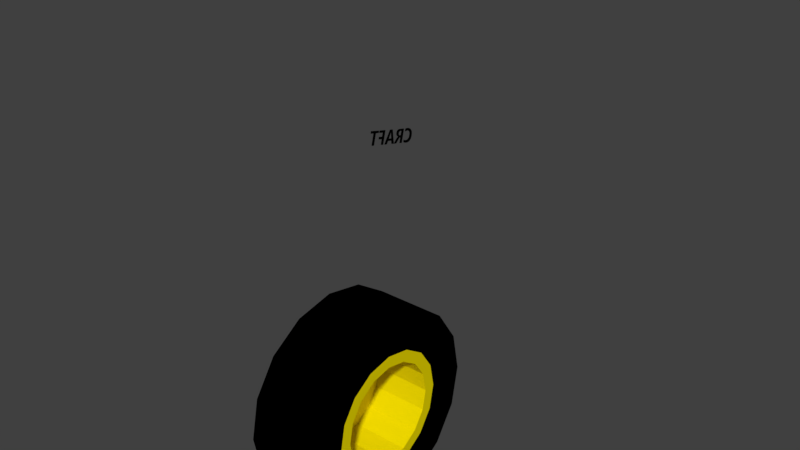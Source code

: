 # Source: Wheel_Template.blend  (saved by Blender 2.77.0; exported with 4.5.12 LTS)
import bpy
from mathutils import Matrix  # noqa: F401  (used for matrix-valued properties, if any)

bpy.ops.wm.read_factory_settings(use_empty=True)
scene = bpy.context.scene
scene.name = 'Scene'

# ---- collections
col_collection_1 = bpy.data.collections.new('Collection 1'); scene.collection.children.link(col_collection_1)

# ---- materials (node trees are filled in below, after node groups)
mat_construction_yellow = bpy.data.materials.new('Construction_Yellow')
mat_construction_yellow.alpha_threshold = 0.0
mat_construction_yellow.use_transparent_shadow = False
mat_construction_yellow.diffuse_color = (0.8392, 0.698, 0.0, 1.0)
mat_construction_yellow.specular_color = (0.5, 0.5, 0.5)
mat_construction_yellow.roughness = 0.5
mat_construction_yellow.specular_intensity = 1.0
mat_black = bpy.data.materials.new('Black')
mat_black.alpha_threshold = 0.0
mat_black.use_transparent_shadow = False
mat_black.diffuse_color = (0.0, 0.0, 0.0, 1.0)
mat_black.specular_color = (0.5, 0.5, 0.5)
mat_black.roughness = 0.5
mat_black.specular_intensity = 1.0
mat_white = bpy.data.materials.new('White')
mat_white.alpha_threshold = 0.0
mat_white.use_transparent_shadow = False
mat_white.diffuse_color = (1.0, 1.0, 1.0, 1.0)
mat_white.roughness = 0.5
mat_black_001 = bpy.data.materials.new('Black.001')
mat_black_001.alpha_threshold = 0.0
mat_black_001.use_transparent_shadow = False
mat_black_001.diffuse_color = (0.0, 0.0, 0.0, 1.0)
mat_black_001.roughness = 0.5
mat_white_0 = bpy.data.materials.new('White_0')
mat_white_0.alpha_threshold = 0.0
mat_white_0.use_transparent_shadow = False
mat_white_0.diffuse_color = (1.0, 1.0, 1.0, 1.0)
mat_white_0.roughness = 0.5
mat_black_002 = bpy.data.materials.new('Black.002')
mat_black_002.alpha_threshold = 0.0
mat_black_002.use_transparent_shadow = False
mat_black_002.diffuse_color = (0.0, 0.0, 0.0, 1.0)
mat_black_002.roughness = 0.5
mat_white_001 = bpy.data.materials.new('White.001')
mat_white_001.alpha_threshold = 0.0
mat_white_001.use_transparent_shadow = False
mat_white_001.diffuse_color = (0.8784, 0.8784, 0.8784, 1.0)
mat_white_001.roughness = 0.5
mat_construction_yellow_001 = bpy.data.materials.new('Construction_Yellow.001')
mat_construction_yellow_001.alpha_threshold = 0.0
mat_construction_yellow_001.use_transparent_shadow = False
mat_construction_yellow_001.diffuse_color = (0.8392, 0.698, 0.0, 1.0)
mat_construction_yellow_001.roughness = 0.5
mat_jd_green = bpy.data.materials.new('jd_green')
mat_jd_green.alpha_threshold = 0.0
mat_jd_green.use_transparent_shadow = False
mat_jd_green.diffuse_color = (0.0, 0.3765, 0.06274, 1.0)
mat_jd_green.roughness = 0.5
mat_dark_grey = bpy.data.materials.new('dark_grey')
mat_dark_grey.alpha_threshold = 0.0
mat_dark_grey.use_transparent_shadow = False
mat_dark_grey.diffuse_color = (0.2, 0.2, 0.2, 1.0)
mat_dark_grey.roughness = 0.5
mat_wtas_z = bpy.data.materials.new('wtas_z')
mat_wtas_z.alpha_threshold = 0.0
mat_wtas_z.use_transparent_shadow = False
mat_wtas_z.diffuse_color = (0.9569, 0.898, 0.3451, 1.0)
mat_wtas_z.roughness = 0.5
mat_gray = bpy.data.materials.new('Gray')
mat_gray.alpha_threshold = 0.0
mat_gray.use_transparent_shadow = False
mat_gray.diffuse_color = (0.502, 0.502, 0.502, 1.0)
mat_gray.roughness = 0.5

# ---- material node trees

# ---- world
world_world = bpy.data.worlds.new('World'); scene.world = world_world
world_world.color = (0.05088, 0.05088, 0.05088)
world_world.use_sun_shadow = False
world_world.sun_shadow_jitter_overblur = 0.0
world_world.cycles.sampling_method = 'MANUAL'

# ---- meshes
me_rearwheel_r_cylinder_001 = bpy.data.meshes.new('RearWheel.R_Cylinder.001')
me_rearwheel_r_cylinder_001.from_pydata([(0.2919, 0.3533, -0.338), (0.2919, 0.1616, -0.3625), (0.2919, 0.1952, -0.4437), (0.2919, -0.1441, 0.3756), (-0.1488, -0.2737, 0.289), (-0.1488, -0.1441, 0.3756), (0.2919, 0.1952, 0.4568), (0.2919, 0.008734, 0.406), (0.2919, 0.1616, 0.3756), (0.2919, 0.2912, 0.289), (0.2919, 0.3533, 0.3511), (0.2919, -0.4415, -0.1799), (0.2919, -0.3907, 0.006555), (0.2919, -0.4786, 0.006555), (0.2919, 0.008734, -0.3929), (0.2919, 0.008734, -0.4808), (0.2919, 0.3778, 0.1594), (0.2919, 0.4589, 0.193), (0.2919, -0.4415, 0.193), (0.2919, -0.3603, 0.1594), (0.2919, -0.2737, 0.289), (0.2919, -0.3358, 0.3511), (0.2919, 0.496, 0.006555), (0.2919, 0.4082, 0.006555), (0.2919, -0.1777, 0.4568), (0.2919, -0.1777, -0.4437), (0.2919, -0.1441, -0.3625), (0.2919, -0.3358, -0.338), (0.2919, -0.2737, -0.2759), (0.2919, 0.3778, -0.1463), (0.2919, 0.4589, -0.1799), (0.2919, 0.2912, -0.2759), (0.2919, 0.008734, 0.4939), (0.2919, -0.3603, -0.1463), (-0.1488, 0.1616, 0.3756), (-0.1488, -0.3603, 0.1594), (-0.1488, -0.1441, -0.3625), (-0.1488, -0.2737, -0.2759), (-0.1488, 0.3778, -0.1463), (-0.1488, 0.2912, -0.2759), (-0.1488, 0.008734, 0.406), (-0.1488, -0.3603, -0.1463), (-0.1488, 0.1616, -0.3625), (-0.1488, 0.2912, 0.289), (-0.1488, -0.3907, 0.006555), (-0.1488, 0.008734, -0.3929), (-0.1488, 0.3778, 0.1594), (-0.1488, 0.4082, 0.006555), (-0.2398, -0.3451, 0.3604), (-0.2398, 0.5092, 0.006555), (-0.2398, 0.3626, -0.3473), (-0.2398, 0.2002, -0.4558), (-0.2398, 0.008734, -0.4939), (-0.2398, -0.1828, -0.4558), (-0.2398, -0.3451, -0.3473), (-0.2398, -0.4536, -0.185), (-0.2398, -0.4917, 0.006555), (-0.2398, -0.4536, 0.1981), (-0.2398, -0.1828, 0.4689), (-0.2398, 0.008734, 0.507), (-0.2398, 0.2002, 0.4689), (-0.2398, 0.3626, 0.3604), (-0.2398, 0.4711, 0.1981), (-0.2398, 0.4711, -0.185), (0.2919, 0.008734, -0.7686), (-0.2398, 0.3054, -0.7096), (0.2919, 0.3054, -0.7096), (-0.2398, 0.5569, -0.5416), (0.2919, 0.5569, -0.5416), (-0.2398, 0.7249, -0.2901), (0.2919, 0.7249, -0.2901), (0.2919, 0.7839, 0.006555), (-0.2398, 0.7839, 0.006555), (0.2919, 0.7249, 0.3032), (-0.2398, 0.7249, 0.3032), (0.2919, 0.5569, 0.5547), (-0.2398, 0.3054, 0.7227), (0.2919, 0.3054, 0.7227), (0.2919, 0.008734, 0.7817), (-0.2398, 0.008734, 0.7817), (0.2919, -0.2879, 0.7227), (-0.2398, -0.2879, 0.7227), (0.2919, -0.5394, 0.5547), (-0.2398, -0.7074, 0.3032), (0.2919, -0.7074, 0.3032), (-0.2398, -0.7664, 0.006555), (0.2919, -0.7664, 0.006555), (0.2919, -0.7074, -0.2901), (-0.2398, -0.7074, -0.2901), (0.2919, -0.5394, -0.5416), (-0.2398, -0.5394, -0.5416), (0.2919, -0.2879, -0.7096), (-0.2398, -0.2879, -0.7096), (-0.2398, 0.008734, -0.7686), (-0.2398, -0.5394, 0.5547), (-0.2398, 0.5569, 0.5547)], [], [(0, 1, 2), (3, 4, 5), (6, 7, 8), (6, 9, 10), (11, 12, 13), (2, 14, 15), (10, 16, 17), (18, 12, 19), (18, 20, 21), (22, 16, 23), (24, 20, 3), (25, 14, 26), (27, 26, 28), (22, 29, 30), (30, 31, 0), (24, 7, 32), (11, 28, 33), (34, 35, 36), (14, 36, 26), (26, 37, 28), (23, 38, 29), (31, 38, 39), (3, 40, 7), (28, 41, 33), (31, 42, 1), (7, 34, 8), (8, 43, 9), (12, 41, 44), (1, 45, 14), (16, 43, 46), (12, 35, 19), (19, 4, 20), (16, 47, 23), (48, 49, 50), (0, 31, 1), (3, 20, 4), (6, 32, 7), (6, 8, 9), (11, 33, 12), (2, 1, 14), (10, 9, 16), (18, 13, 12), (18, 19, 20), (22, 17, 16), (24, 21, 20), (25, 15, 14), (27, 25, 26), (22, 23, 29), (30, 29, 31), (24, 3, 7), (11, 27, 28), (36, 45, 42), (42, 39, 38), (38, 47, 46), (46, 43, 34), (34, 40, 5), (5, 4, 35), (35, 44, 41), (41, 37, 35), (36, 42, 38), (38, 46, 36), (34, 5, 35), (35, 37, 36), (36, 46, 34), (14, 45, 36), (26, 36, 37), (23, 47, 38), (31, 29, 38), (3, 5, 40), (28, 37, 41), (31, 39, 42), (7, 40, 34), (8, 34, 43), (12, 33, 41), (1, 42, 45), (16, 9, 43), (12, 44, 35), (19, 35, 4), (16, 46, 47), (50, 51, 52), (52, 53, 50), (54, 55, 48), (56, 57, 48), (48, 58, 59), (59, 60, 48), (61, 62, 49), (49, 63, 50), (50, 53, 54), (55, 56, 48), (48, 60, 61), (61, 49, 48), (50, 54, 48), (64, 65, 66), (66, 67, 68), (68, 69, 70), (69, 71, 70), (72, 73, 71), (74, 75, 73), (75, 76, 77), (76, 78, 77), (79, 80, 78), (81, 82, 80), (82, 83, 84), (84, 85, 86), (85, 87, 86), (88, 89, 87), (81, 59, 58), (90, 91, 89), (92, 64, 91), (68, 2, 66), (87, 13, 86), (89, 25, 27), (80, 32, 78), (84, 21, 82), (71, 17, 22), (75, 6, 10), (70, 0, 68), (91, 15, 25), (84, 13, 18), (89, 11, 87), (66, 15, 64), (77, 32, 6), (80, 21, 24), (70, 22, 30), (75, 17, 73), (83, 48, 57), (72, 62, 74), (76, 61, 60), (69, 50, 63), (88, 54, 90), (92, 52, 93), (65, 52, 51), (81, 48, 94), (83, 56, 85), (95, 62, 61), (76, 59, 79), (65, 50, 67), (72, 63, 49), (88, 56, 55), (92, 54, 53), (64, 93, 65), (66, 65, 67), (68, 67, 69), (69, 72, 71), (72, 74, 73), (74, 95, 75), (75, 95, 76), (76, 79, 78), (79, 81, 80), (81, 94, 82), (82, 94, 83), (84, 83, 85), (85, 88, 87), (88, 90, 89), (81, 79, 59), (90, 92, 91), (92, 93, 64), (68, 0, 2), (87, 11, 13), (89, 91, 25), (80, 24, 32), (84, 18, 21), (71, 73, 17), (75, 77, 6), (70, 30, 0), (91, 64, 15), (84, 86, 13), (89, 27, 11), (66, 2, 15), (77, 78, 32), (80, 82, 21), (70, 71, 22), (75, 10, 17), (83, 94, 48), (72, 49, 62), (76, 95, 61), (69, 67, 50), (88, 55, 54), (92, 53, 52), (65, 93, 52), (81, 58, 48), (83, 57, 56), (95, 74, 62), (76, 60, 59), (65, 51, 50), (72, 69, 63), (88, 85, 56), (92, 90, 54)])
me_rearwheel_r_cylinder_001.polygons.foreach_set('use_smooth', [True] * 188)
me_rearwheel_r_cylinder_001.polygons.foreach_set('material_index', [0, 0, 0, 0, 0, 0, 0, 0, 0, 0, 0, 0, 0, 0, 0, 0, 0, 0, 0, 0, 0, 0, 0, 0, 0, 0, 0, 0, 0, 0, 0, 0, 0, 0, 0, 0, 0, 0, 0, 0, 0, 0, 0, 0, 0, 0, 0, 0, 0, 0, 0, 0, 0, 0, 0, 0, 0, 0, 0, 0, 0, 0, 0, 0, 0, 0, 0, 0, 0, 0, 0, 0, 0, 0, 0, 0, 0, 0, 0, 0, 0, 0, 0, 0, 0, 0, 0, 0, 0, 0, 0, 0, 1, 1, 1, 1, 1, 1, 1, 1, 1, 1, 1, 1, 1, 1, 1, 1, 1, 1, 1, 1, 1, 1, 1, 1, 1, 1, 1, 1, 1, 1, 1, 1, 1, 1, 1, 1, 1, 1, 1, 1, 1, 1, 1, 1, 1, 1, 1, 1, 1, 1, 1, 1, 1, 1, 1, 1, 1, 1, 1, 1, 1, 1, 1, 1, 1, 1, 1, 1, 1, 1, 1, 1, 1, 1, 1, 1, 1, 1, 1, 1, 1, 1, 1, 1, 1, 1, 1, 1, 1, 1, 1, 1, 1, 1, 1, 1])
_k = set([(1, 14), (1, 31), (1, 42), (3, 5), (3, 7), (3, 20), (4, 5), (4, 20), (4, 35), (5, 40), (7, 8), (7, 40), (8, 9), (8, 34), (9, 16), (9, 43), (12, 19), (12, 33), (12, 44), (14, 26), (14, 45), (16, 23), (16, 46), (19, 20), (19, 35), (23, 29), (23, 47), (26, 28), (26, 36), (28, 33), (28, 37), (29, 31), (29, 38), (31, 39), (33, 41), (34, 40), (34, 43), (35, 44), (36, 37), (36, 45), (37, 41), (38, 39), (38, 47), (39, 42), (41, 44), (42, 45), (43, 46), (46, 47), (64, 66), (64, 91), (64, 93), (65, 66), (65, 67), (65, 93), (66, 68), (67, 68), (67, 69), (68, 70), (69, 70), (69, 72), (70, 71), (71, 72), (71, 73), (72, 74), (73, 74), (73, 75), (74, 95), (75, 77), (75, 95), (76, 77), (76, 79), (76, 95), (77, 78), (78, 79), (78, 80), (79, 81), (80, 81), (80, 82), (81, 94), (82, 84), (82, 94), (83, 84), (83, 85), (83, 94), (84, 86), (85, 86), (85, 88), (86, 87), (87, 88), (87, 89), (88, 90), (89, 90), (89, 91), (90, 92), (91, 92), (92, 93)])
me_rearwheel_r_cylinder_001.attributes.new('sharp_edge', 'BOOLEAN', 'EDGE').data.foreach_set('value', [ (min(e.vertices), max(e.vertices)) in _k for e in me_rearwheel_r_cylinder_001.edges])
me_rearwheel_r_cylinder_001.materials.append(mat_construction_yellow)
me_rearwheel_r_cylinder_001.materials.append(mat_black)
me_rearwheel_r_cylinder_001.use_remesh_preserve_volume = False
me_rearwheel_r_cylinder_001.use_remesh_preserve_attributes = False
me_rearwheel_r_cylinder_001.use_mirror_vertex_groups = False
me_rearwheel_r_cylinder_001.update()
me_rearwheel_r_cylinder_001.normals_split_custom_set([tuple(v) for v in zip(*[iter([1.0, -7.804e-07, -1.899e-06, 1.0, -1.463e-08, 0.0, 1.0, -5.888e-08, 0.0, 0.0, 0.5556, -0.8315, 0.0, 0.5556, -0.8315, 0.0, 0.5556, -0.8315, 1.0, 5.252e-08, 0.0, 1.0, 0.0, 0.0, 1.0, 1.387e-07, 0.0, 1.0, 5.252e-08, 0.0, 1.0, -3.252e-07, 0.0, 1.0, -1.331e-07, 0.0, 1.0, -3.142e-07, -2.309e-06, 1.0, -3.297e-13, 0.0, 1.0, -4.902e-07, -6.266e-07, 1.0, -5.888e-08, 0.0, 1.0, -1.267e-13, 0.0, 1.0, 6.672e-14, 0.0, 1.0, -1.331e-07, 0.0, 1.0, -7.253e-08, 0.0, 1.0, -6.166e-09, 0.0, 1.0, 1.612e-07, 0.0, 1.0, -3.297e-13, 0.0, 1.0, 5.549e-07, 0.0, 1.0, 1.612e-07, 0.0, 1.0, 1.203e-07, 0.0, 1.0, 5.302e-08, 0.0, 1.0, 4.985e-07, -6.266e-07, 1.0, -7.253e-08, 0.0, 1.0, 0.0, 0.0, 1.0, -6.261e-08, 0.0, 1.0, 1.203e-07, 0.0, 1.0, -1.387e-07, 0.0, 1.0, 5.888e-08, 0.0, 1.0, -1.267e-13, 0.0, 1.0, 1.463e-08, 0.0, 1.0, 2.044e-06, -2.034e-06, 1.0, 1.463e-08, 0.0, 1.0, 1.875e-06, -2.35e-06, 1.0, 4.985e-07, -6.266e-07, 1.0, -1.261e-06, -3.242e-06, 1.0, 6.588e-07, -3.538e-06, 1.0, 6.588e-07, -3.538e-06, 1.0, -1.875e-06, -2.35e-06, 1.0, -7.804e-07, -1.899e-06, 1.0, -6.261e-08, 0.0, 1.0, 0.0, 0.0, 1.0, -2.092e-14, 0.0, 1.0, -3.142e-07, -2.309e-06, 1.0, 1.875e-06, -2.35e-06, 1.0, 1.11e-06, -3.242e-06, 1.0, -1.35e-08, 0.0, 1.0, 1.935e-09, 0.0, 1.0, -8.624e-09, 0.0, 0.0, 0.1951, 0.9808, 0.0, 0.1951, 0.9808, 0.0, 0.1951, 0.9808, 0.0, 0.5556, 0.8315, 0.0, 0.5556, 0.8315, 0.0, 0.5556, 0.8315, 0.0, -0.9808, 0.1951, 0.0, -0.9808, 0.1951, 0.0, -0.9808, 0.1951, 0.0, -0.8315, 0.5556, 0.0, -0.8315, 0.5556, 0.0, -0.8315, 0.5556, 0.0, 0.1951, -0.9808, 0.0, 0.1951, -0.9808, 0.0, 0.1951, -0.9808, 0.0, 0.8315, 0.5556, 0.0, 0.8315, 0.5556, 0.0, 0.8315, 0.5556, 0.0, -0.5556, 0.8315, 0.0, -0.5556, 0.8315, 0.0, -0.5556, 0.8315, 0.0, -0.1951, -0.9808, 0.0, -0.1951, -0.9808, 0.0, -0.1951, -0.9808, 0.0, -0.5556, -0.8315, 0.0, -0.5556, -0.8315, 0.0, -0.5556, -0.8315, 0.0, 0.9808, 0.1951, 0.0, 0.9808, 0.1951, 0.0, 0.9808, 0.1951, 0.0, -0.1951, 0.9808, 0.0, -0.1951, 0.9808, 0.0, -0.1951, 0.9808, 0.0, -0.8315, -0.5556, 0.0, -0.8315, -0.5556, 0.0, -0.8315, -0.5556, 0.0, 0.9808, -0.1951, 0.0, 0.9808, -0.1951, 0.0, 0.9808, -0.1951, 0.0, 0.8315, -0.5556, 0.0, 0.8315, -0.5556, 0.0, 0.8315, -0.5556, 0.0, -0.9808, -0.1951, 0.0, -0.9808, -0.1951, 0.0, -0.9808, -0.1951, -1.0, -1.379e-06, 1.381e-06, -1.0, 5.436e-09, 0.0, -1.0, -8.79e-09, 0.0, 1.0, -7.804e-07, -1.899e-06, 1.0, -1.875e-06, -2.35e-06, 1.0, -1.463e-08, 0.0, 0.0, 0.5556, -0.8315, 0.0, 0.5556, -0.8315, 0.0, 0.5556, -0.8315, 1.0, 5.252e-08, 0.0, 1.0, -2.092e-14, 0.0, 1.0, 0.0, 0.0, 1.0, 5.252e-08, 0.0, 1.0, 1.387e-07, 0.0, 1.0, -3.252e-07, 0.0, 1.0, -3.142e-07, -2.309e-06, 1.0, 1.11e-06, -3.242e-06, 1.0, -3.297e-13, 0.0, 1.0, -5.888e-08, 0.0, 1.0, -1.463e-08, 0.0, 1.0, -1.267e-13, 0.0, 1.0, -1.331e-07, 0.0, 1.0, -3.252e-07, 0.0, 1.0, -7.253e-08, 0.0, 1.0, 1.612e-07, 0.0, 1.0, -4.902e-07, -6.266e-07, 1.0, -3.297e-13, 0.0, 1.0, 1.612e-07, 0.0, 1.0, 5.549e-07, 0.0, 1.0, 1.203e-07, 0.0, 1.0, 4.985e-07, -6.266e-07, 1.0, -6.166e-09, 0.0, 1.0, -7.253e-08, 0.0, 1.0, -6.261e-08, 0.0, 1.0, 5.302e-08, 0.0, 1.0, 1.203e-07, 0.0, 1.0, 5.888e-08, 0.0, 1.0, 6.672e-14, 0.0, 1.0, -1.267e-13, 0.0, 1.0, 2.044e-06, -2.034e-06, 1.0, 5.888e-08, 0.0, 1.0, 1.463e-08, 0.0, 1.0, 4.985e-07, -6.266e-07, 1.0, 0.0, 0.0, 1.0, -1.261e-06, -3.242e-06, 1.0, 6.588e-07, -3.538e-06, 1.0, -1.261e-06, -3.242e-06, 1.0, -1.875e-06, -2.35e-06, 1.0, -6.261e-08, 0.0, 1.0, -1.387e-07, 0.0, 1.0, 0.0, 0.0, 1.0, -3.142e-07, -2.309e-06, 1.0, 2.044e-06, -2.034e-06, 1.0, 1.875e-06, -2.35e-06, 1.0, -8.624e-09, 0.0, 1.0, 0.0, 0.0, 1.0, 0.0, 0.0, 1.0, 0.0, 0.0, 1.0, 0.0, 0.0, 1.0, -2.861e-08, 0.0, 1.0, -2.861e-08, 0.0, 1.0, -4.007e-07, 0.0, 1.0, -2.406e-08, 0.0, 1.0, -2.406e-08, 0.0, 1.0, -2.003e-07, 0.0, 1.0, -1.35e-08, 0.0, 1.0, -1.35e-08, 0.0, 1.0, 0.0, 0.0, 1.0, 0.0, 0.0, 1.0, 0.0, 0.0, 1.0, 0.0, 0.0, 1.0, 1.935e-09, 0.0, 1.0, 1.935e-09, 0.0, 1.0, 4.007e-07, 0.0, 1.0, 2.861e-08, 0.0, 1.0, 2.861e-08, 0.0, 1.0, 0.0, 0.0, 1.0, 1.935e-09, 0.0, 1.0, -8.624e-09, 0.0, 1.0, 0.0, 0.0, 1.0, -2.861e-08, 0.0, 1.0, -2.861e-08, 0.0, 1.0, -2.406e-08, 0.0, 1.0, -8.624e-09, 0.0, 1.0, -1.35e-08, 0.0, 1.0, 0.0, 0.0, 1.0, 1.935e-09, 0.0, 1.0, 1.935e-09, 0.0, 1.0, 0.0, 0.0, 1.0, -8.624e-09, 0.0, 1.0, -8.624e-09, 0.0, 1.0, -2.406e-08, 0.0, 1.0, -1.35e-08, 0.0, 0.0, 0.1951, 0.9808, 0.0, 0.1951, 0.9808, 0.0, 0.1951, 0.9808, 0.0, 0.5556, 0.8315, 0.0, 0.5556, 0.8315, 0.0, 0.5556, 0.8315, 0.0, -0.9808, 0.1951, 0.0, -0.9808, 0.1951, 0.0, -0.9808, 0.1951, 0.0, -0.8315, 0.5556, 0.0, -0.8315, 0.5556, 0.0, -0.8315, 0.5556, 0.0, 0.1951, -0.9808, 0.0, 0.1951, -0.9808, 0.0, 0.1951, -0.9808, 0.0, 0.8315, 0.5556, 0.0, 0.8315, 0.5556, 0.0, 0.8315, 0.5556, 0.0, -0.5556, 0.8315, 0.0, -0.5556, 0.8315, 0.0, -0.5556, 0.8315, 0.0, -0.1951, -0.9808, 0.0, -0.1951, -0.9808, 0.0, -0.1951, -0.9808, 0.0, -0.5556, -0.8315, 0.0, -0.5556, -0.8315, 0.0, -0.5556, -0.8315, 0.0, 0.9808, 0.1951, 0.0, 0.9808, 0.1951, 0.0, 0.9808, 0.1951, 0.0, -0.1951, 0.9808, 0.0, -0.1951, 0.9808, 0.0, -0.1951, 0.9808, 0.0, -0.8315, -0.5556, 0.0, -0.8315, -0.5556, 0.0, -0.8315, -0.5556, 0.0, 0.9808, -0.1951, 0.0, 0.9808, -0.1951, 0.0, 0.9808, -0.1951, 0.0, 0.8315, -0.5556, 0.0, 0.8315, -0.5556, 0.0, 0.8315, -0.5556, 0.0, -0.9808, -0.1951, 0.0, -0.9808, -0.1951, 0.0, -0.9808, -0.1951, -1.0, -8.79e-09, 0.0, -1.0, 6.067e-09, 0.0, -1.0, 3.988e-09, 0.0, -1.0, 3.988e-09, 0.0, -1.0, 4.978e-08, 0.0, -1.0, -8.79e-09, 0.0, -1.0, 4.89e-09, 0.0, -1.0, 6.224e-08, 0.0, -1.0, -1.379e-06, 1.381e-06, -1.0, -3.166e-07, 5.727e-07, -1.0, -2.055e-06, 7.472e-07, -1.0, -1.379e-06, 1.381e-06, -1.0, -1.379e-06, 1.381e-06, -1.0, -7.108e-07, 1.804e-06, -1.0, -3.243e-08, 1.953e-06, -1.0, -3.243e-08, 1.953e-06, -1.0, 7.611e-07, 1.804e-06, -1.0, -1.379e-06, 1.381e-06, -1.0, 1.396e-06, 1.381e-06, -1.0, 1.395e-06, 1.102e-06, -1.0, 5.436e-09, 0.0, -1.0, 5.436e-09, 0.0, -1.0, -1.371e-08, 0.0, -1.0, -8.79e-09, 0.0, -1.0, -8.79e-09, 0.0, -1.0, 4.978e-08, 0.0, -1.0, 4.89e-09, 0.0, -1.0, 6.224e-08, 0.0, -1.0, -3.166e-07, 5.727e-07, -1.0, -1.379e-06, 1.381e-06, -1.0, -1.379e-06, 1.381e-06, -1.0, 7.611e-07, 1.804e-06, -1.0, 1.396e-06, 1.381e-06, -1.0, 1.396e-06, 1.381e-06, -1.0, 5.436e-09, 0.0, -1.0, -1.379e-06, 1.381e-06, -1.0, -8.79e-09, 0.0, -1.0, 4.89e-09, 0.0, -1.0, -1.379e-06, 1.381e-06, 0.0, 0.1951, -0.9808, 0.0, 0.1951, -0.9808, 0.0, 0.1951, -0.9808, 0.0, 0.5556, -0.8315, 0.0, 0.5556, -0.8315, 0.0, 0.5556, -0.8315, 0.0, 0.8315, -0.5556, 0.0, 0.8315, -0.5556, 0.0, 0.8315, -0.5556, 0.0, 0.9808, -0.1951, 0.0, 0.9808, -0.1951, 0.0, 0.9808, -0.1951, 0.0, 0.9808, 0.1951, 0.0, 0.9808, 0.1951, 0.0, 0.9808, 0.1951, 6.837e-07, 0.8315, 0.5556, 3.357e-07, 0.8315, 0.5556, 0.0, 0.8315, 0.5556, 4.882e-07, 0.5556, 0.8315, 9.944e-07, 0.5556, 0.8315, 0.0, 0.5556, 0.8315, 0.0, 0.1951, 0.9808, 0.0, 0.1951, 0.9808, 0.0, 0.1951, 0.9808, 0.0, -0.1951, 0.9808, 0.0, -0.1951, 0.9808, 0.0, -0.1951, 0.9808, 0.0, -0.5556, 0.8315, 0.0, -0.5556, 0.8315, 0.0, -0.5556, 0.8315, 0.0, -0.8315, 0.5556, 0.0, -0.8315, 0.5556, 0.0, -0.8315, 0.5556, 0.0, -0.9808, 0.1951, 0.0, -0.9808, 0.1951, 0.0, -0.9808, 0.1951, 0.0, -0.9808, -0.1951, 0.0, -0.9808, -0.1951, 0.0, -0.9808, -0.1951, 0.0, -0.8315, -0.5556, 0.0, -0.8315, -0.5556, 0.0, -0.8315, -0.5556, -1.0, -1.313e-06, 3.207e-06, -1.0, -3.243e-08, 1.953e-06, -1.0, -7.108e-07, 1.804e-06, 0.0, -0.5556, -0.8315, 0.0, -0.5556, -0.8315, 0.0, -0.5556, -0.8315, 0.0, -0.1951, -0.9808, 0.0, -0.1951, -0.9808, 0.0, -0.1951, -0.9808, 1.0, 0.0, 0.0, 1.0, -5.888e-08, 0.0, 1.0, -7.391e-08, 0.0, 1.0, -2.298e-06, -2.319e-06, 1.0, -4.902e-07, -6.266e-07, 1.0, 0.0, -1.808e-06, 1.0, -2.395e-07, -1.426e-06, 1.0, 5.888e-08, 0.0, 1.0, 2.044e-06, -2.034e-06, 1.0, -2.63e-08, 0.0, 1.0, -2.092e-14, 0.0, 1.0, 0.0, 0.0, 1.0, 2.709e-08, 0.0, 1.0, 5.302e-08, 0.0, 1.0, 4.362e-08, 0.0, 1.0, 0.0, -1.808e-06, 1.0, -6.166e-09, 0.0, 1.0, 4.985e-07, -6.266e-07, 1.0, 1.394e-08, 0.0, 1.0, 5.252e-08, 0.0, 1.0, -1.331e-07, 0.0, 1.0, 8.68e-07, -2.671e-06, 1.0, -7.804e-07, -1.899e-06, 1.0, 0.0, 0.0, 1.0, 7.391e-08, 0.0, 1.0, 6.672e-14, 0.0, 1.0, 5.888e-08, 0.0, 1.0, 2.709e-08, 0.0, 1.0, -4.902e-07, -6.266e-07, 1.0, 1.612e-07, 0.0, 1.0, -2.395e-07, -1.426e-06, 1.0, -3.142e-07, -2.309e-06, 1.0, -2.298e-06, -2.319e-06, 1.0, -7.391e-08, 0.0, 1.0, 6.672e-14, 0.0, 1.0, 2.481e-13, 0.0, 1.0, 1.315e-08, 0.0, 1.0, -2.092e-14, 0.0, 1.0, 5.252e-08, 0.0, 1.0, -2.63e-08, 0.0, 1.0, 5.302e-08, 0.0, 1.0, -6.261e-08, 0.0, 1.0, 8.68e-07, -2.671e-06, 1.0, 4.985e-07, -6.266e-07, 1.0, 6.588e-07, -3.538e-06, 1.0, 1.394e-08, 0.0, 1.0, -6.166e-09, 0.0, 1.0, 4.362e-08, 0.0, -1.0, -2.18e-06, 2.086e-06, -1.0, -1.379e-06, 1.381e-06, -1.0, -2.055e-06, 7.472e-07, -1.0, 6.586e-07, 1.099e-06, -1.0, 1.395e-06, 1.102e-06, -1.0, 2.605e-06, 2.813e-06, -1.0, 1.313e-06, 3.207e-06, -1.0, 1.396e-06, 1.381e-06, -1.0, 7.611e-07, 1.804e-06, -1.0, -4.571e-08, 0.0, -1.0, -8.79e-09, 0.0, -1.0, -1.371e-08, 0.0, -1.0, 2.83e-08, 0.0, -1.0, 4.89e-09, 0.0, -1.0, -4.571e-08, 0.0, -1.0, 7.932e-09, 0.0, -1.0, 3.988e-09, 0.0, -1.0, 0.0, 0.0, -1.0, -7.932e-09, 0.0, -1.0, 3.988e-09, 0.0, -1.0, 6.067e-09, 0.0, -1.0, -1.313e-06, 3.207e-06, -1.0, -1.379e-06, 1.381e-06, -1.0, -2.377e-06, 2.455e-06, -1.0, -2.18e-06, 2.086e-06, -1.0, -3.166e-07, 5.727e-07, -1.0, 0.0, 1.607e-06, -1.0, 2.387e-06, 2.455e-06, -1.0, 1.395e-06, 1.102e-06, -1.0, 1.396e-06, 1.381e-06, -1.0, 1.313e-06, 3.207e-06, -1.0, -3.243e-08, 1.953e-06, -1.0, -1.034e-12, 3.471e-06, -1.0, -7.932e-09, 0.0, -1.0, -8.79e-09, 0.0, -1.0, 4.571e-08, 0.0, -1.0, 6.586e-07, 1.099e-06, -1.0, -1.371e-08, 0.0, -1.0, 5.436e-09, 0.0, -1.0, 2.83e-08, 0.0, -1.0, -3.166e-07, 5.727e-07, -1.0, 6.224e-08, 0.0, -1.0, 7.932e-09, 0.0, -1.0, 4.89e-09, 0.0, -1.0, 4.978e-08, 0.0, 0.0, 0.1951, -0.9808, 0.0, 0.1951, -0.9808, 0.0, 0.1951, -0.9808, 0.0, 0.5556, -0.8315, 0.0, 0.5556, -0.8315, 0.0, 0.5556, -0.8315, 0.0, 0.8315, -0.5556, 0.0, 0.8315, -0.5556, 0.0, 0.8315, -0.5556, 0.0, 0.9808, -0.1951, 0.0, 0.9808, -0.1951, 0.0, 0.9808, -0.1951, 0.0, 0.9808, 0.1951, 0.0, 0.9808, 0.1951, 0.0, 0.9808, 0.1951, 6.837e-07, 0.8315, 0.5556, 1.019e-06, 0.8315, 0.5556, 3.357e-07, 0.8315, 0.5556, 4.882e-07, 0.5556, 0.8315, 1.483e-06, 0.5556, 0.8315, 9.944e-07, 0.5556, 0.8315, 0.0, 0.1951, 0.9808, 0.0, 0.1951, 0.9808, 0.0, 0.1951, 0.9808, 0.0, -0.1951, 0.9808, 0.0, -0.1951, 0.9808, 0.0, -0.1951, 0.9808, 0.0, -0.5556, 0.8315, 0.0, -0.5556, 0.8315, 0.0, -0.5556, 0.8315, 0.0, -0.8315, 0.5556, 0.0, -0.8315, 0.5556, 0.0, -0.8315, 0.5556, 0.0, -0.9808, 0.1951, 0.0, -0.9808, 0.1951, 0.0, -0.9808, 0.1951, 0.0, -0.9808, -0.1951, 0.0, -0.9808, -0.1951, 0.0, -0.9808, -0.1951, 0.0, -0.8315, -0.5556, 0.0, -0.8315, -0.5556, 0.0, -0.8315, -0.5556, -1.0, -1.313e-06, 3.207e-06, -1.0, -1.034e-12, 3.471e-06, -1.0, -3.243e-08, 1.953e-06, 0.0, -0.5556, -0.8315, 0.0, -0.5556, -0.8315, 0.0, -0.5556, -0.8315, 0.0, -0.1951, -0.9808, 0.0, -0.1951, -0.9808, 0.0, -0.1951, -0.9808, 1.0, 0.0, 0.0, 1.0, -7.804e-07, -1.899e-06, 1.0, -5.888e-08, 0.0, 1.0, -2.298e-06, -2.319e-06, 1.0, -3.142e-07, -2.309e-06, 1.0, -4.902e-07, -6.266e-07, 1.0, -2.395e-07, -1.426e-06, 1.0, 7.391e-08, 0.0, 1.0, 5.888e-08, 0.0, 1.0, -2.63e-08, 0.0, 1.0, -6.261e-08, 0.0, 1.0, -2.092e-14, 0.0, 1.0, 2.709e-08, 0.0, 1.0, 1.612e-07, 0.0, 1.0, 5.302e-08, 0.0, 1.0, 0.0, -1.808e-06, 1.0, 4.362e-08, 0.0, 1.0, -6.166e-09, 0.0, 1.0, 1.394e-08, 0.0, 1.0, 1.315e-08, 0.0, 1.0, 5.252e-08, 0.0, 1.0, 8.68e-07, -2.671e-06, 1.0, 6.588e-07, -3.538e-06, 1.0, -7.804e-07, -1.899e-06, 1.0, 7.391e-08, 0.0, 1.0, 2.481e-13, 0.0, 1.0, 6.672e-14, 0.0, 1.0, 2.709e-08, 0.0, 1.0, 0.0, -1.808e-06, 1.0, -4.902e-07, -6.266e-07, 1.0, -2.395e-07, -1.426e-06, 1.0, 2.044e-06, -2.034e-06, 1.0, -3.142e-07, -2.309e-06, 1.0, -7.391e-08, 0.0, 1.0, -5.888e-08, 0.0, 1.0, 6.672e-14, 0.0, 1.0, 1.315e-08, 0.0, 1.0, 0.0, 0.0, 1.0, -2.092e-14, 0.0, 1.0, -2.63e-08, 0.0, 1.0, 4.362e-08, 0.0, 1.0, 5.302e-08, 0.0, 1.0, 8.68e-07, -2.671e-06, 1.0, 0.0, -1.808e-06, 1.0, 4.985e-07, -6.266e-07, 1.0, 1.394e-08, 0.0, 1.0, -1.331e-07, 0.0, 1.0, -6.166e-09, 0.0, -1.0, -2.18e-06, 2.086e-06, -1.0, -2.377e-06, 2.455e-06, -1.0, -1.379e-06, 1.381e-06, -1.0, 6.586e-07, 1.099e-06, -1.0, 5.436e-09, 0.0, -1.0, 1.395e-06, 1.102e-06, -1.0, 1.313e-06, 3.207e-06, -1.0, 2.387e-06, 2.455e-06, -1.0, 1.396e-06, 1.381e-06, -1.0, -4.571e-08, 0.0, -1.0, 4.571e-08, 0.0, -1.0, -8.79e-09, 0.0, -1.0, 2.83e-08, 0.0, -1.0, 6.224e-08, 0.0, -1.0, 4.89e-09, 0.0, -1.0, 7.932e-09, 0.0, -1.0, 4.978e-08, 0.0, -1.0, 3.988e-09, 0.0, -1.0, -7.932e-09, 0.0, -1.0, 0.0, 0.0, -1.0, 3.988e-09, 0.0, -1.0, -1.313e-06, 3.207e-06, -1.0, -7.108e-07, 1.804e-06, -1.0, -1.379e-06, 1.381e-06, -1.0, -2.18e-06, 2.086e-06, -1.0, -2.055e-06, 7.472e-07, -1.0, -3.166e-07, 5.727e-07, -1.0, 2.387e-06, 2.455e-06, -1.0, 2.605e-06, 2.813e-06, -1.0, 1.395e-06, 1.102e-06, -1.0, 1.313e-06, 3.207e-06, -1.0, 7.611e-07, 1.804e-06, -1.0, -3.243e-08, 1.953e-06, -1.0, -7.932e-09, 0.0, -1.0, 6.067e-09, 0.0, -1.0, -8.79e-09, 0.0, -1.0, 6.586e-07, 1.099e-06, -1.0, -4.571e-08, 0.0, -1.0, -1.371e-08, 0.0, -1.0, 2.83e-08, 0.0, -1.0, 0.0, 1.607e-06, -1.0, -3.166e-07, 5.727e-07, -1.0, 7.932e-09, 0.0, -1.0, -4.571e-08, 0.0, -1.0, 4.89e-09, 0.0])] * 3)])
me_object_22 = bpy.data.meshes.new('Object.22')
me_object_22.from_pydata([(0.8728, -19.91, 28.67), (0.8931, -19.91, 28.67), (0.8728, -19.91, 28.67), (0.9643, -19.91, 28.58), (1.104, -19.91, 28.67), (1.164, -19.91, 28.78), (1.078, -19.91, 28.89), (1.078, -19.91, 28.89), (1.078, -19.91, 30.83), (1.078, -19.91, 30.83), (1.178, -19.91, 30.84), (1.078, -19.91, 30.81), (1.078, -19.91, 30.83), (1.049, -19.91, 30.91), (1.102, -19.91, 31.03), (1.048, -19.91, 30.92), (1.043, -19.91, 30.92), (1.037, -19.91, 30.93), (0.9708, -19.91, 31.0), (0.9667, -19.91, 31.0), (0.9596, -19.91, 31.0), (0.8935, -19.91, 31.02), (0.8915, -19.91, 31.02), (0.8864, -19.91, 31.02), (0.8783, -19.91, 31.02), (0.8712, -19.91, 31.02), (0.9473, -19.91, 31.12), (0.9473, -19.91, 31.12), (0.6028, -19.91, 31.02), (-1.146, -19.91, 31.12), (-1.054, -19.91, 31.02), (-1.047, -19.91, 31.02), (-0.7995, -19.91, 30.48), (-0.8008, -19.91, 30.48), (-0.8027, -19.91, 29.46), (-0.9709, -19.91, 29.29), (-0.8027, -19.91, 29.29), (-0.1226, -19.91, 29.63), (-0.9682, -19.91, 29.12), (-0.2927, -19.91, 29.46), (-0.1226, -19.91, 29.46), (-0.4695, -19.91, 29.29), (-0.635, -19.91, 29.12), (-0.9709, -19.91, 28.78), (-0.9709, -19.91, 28.67), (-1.145, -19.91, 28.58), (-1.284, -19.91, 28.65), (-1.36, -19.91, 28.78), (-1.261, -19.91, 28.95), (-1.362, -19.91, 30.9), (0.6944, -19.91, 30.65), (0.6944, -19.91, 30.14), (0.2126, -19.91, 29.97), (0.2126, -19.91, 29.8), (0.3886, -19.91, 29.29), (0.8799, -19.91, 28.67), (0.8931, -19.91, 28.67), (-0.635, -19.91, 28.95), (-0.8027, -19.91, 28.78), (-0.8027, -19.91, 28.95), (-0.4695, -19.91, 29.12), (-0.2927, -19.91, 29.29), (-1.138, -19.91, 28.95), (-1.135, -19.91, 28.95), (-1.135, -19.91, 29.12), (-0.9709, -19.91, 29.12), (-1.239, -19.91, 30.92), (0.2126, -19.91, 30.81), (0.2126, -19.91, 30.65), (-0.635, -19.91, 30.31), (0.03537, -19.91, 30.31), (0.03537, -19.91, 30.14), (-0.2215, -19.91, 31.02), (-0.635, -19.91, 30.81), (-0.635, -19.91, 30.65), (-0.6308, -19.91, 30.65), (-0.8008, -19.91, 30.65), (0.2126, -19.9, 30.65), (0.6944, -19.91, 29.12), (0.8931, -19.91, 28.67), (0.9835, -19.91, 28.71), (1.05, -19.91, 28.78), (0.9774, -19.91, 28.71), (0.9724, -19.91, 28.7), (0.9642, -19.91, 28.7), (1.054, -19.91, 28.8), (1.078, -19.91, 28.89), (1.078, -19.91, 28.88), (0.5431, -19.91, 29.12), (0.5431, -19.91, 29.29), (0.8751, -19.91, 30.14), (0.541, -19.91, 29.29), (0.8751, -19.91, 29.29), (0.5431, -19.91, 29.29), (0.6944, -19.91, 29.27), (0.5431, -19.91, 29.13), (-0.1226, -19.91, 30.14), (-0.1226, -19.91, 29.97), (-0.2927, -19.91, 29.97), (-0.2927, -19.91, 29.8), (-0.4695, -19.91, 29.8), (-0.4695, -19.91, 29.63), (0.03537, -19.91, 29.8), (0.03537, -19.91, 29.63), (-0.635, -19.91, 30.48), (-0.635, -19.91, 29.46), (-0.635, -19.91, 29.63), (-1.261, -19.91, 30.82), (-1.163, -19.91, 30.99), (0.3886, -19.91, 29.97), (-1.286, -19.91, 31.04)], [(74, 75), (88, 95), (68, 77), (62, 63), (38, 65)], [(2, 0, 1), (31, 72, 28, 25, 24, 23, 22, 14, 26, 27), (79, 84, 83), (88, 93, 91), (24, 25, 28), (12, 13, 15), (2, 56, 0), (48, 63, 64, 65, 35, 36, 34, 105, 106, 101, 100, 99, 98, 97, 96, 71, 70, 69, 104, 33, 32, 76, 74, 73, 67, 68, 50, 51, 90, 92, 94, 78, 88, 91, 89, 54, 109, 52, 53, 102, 103, 37, 40, 39, 61, 41, 60, 42, 57, 59, 58, 43, 44, 56, 2, 55, 79, 83, 82, 80, 81, 85, 87, 86, 6, 7, 8, 9, 11, 12, 15, 16, 17, 18, 19, 20, 21, 22, 23, 24, 28, 72, 31, 30, 108, 66, 107), (93, 88, 78, 94, 92, 90, 51, 50, 68, 67, 73, 74, 76, 32, 33, 104, 69, 70, 71, 96, 97, 98, 99, 100, 101, 106, 105, 34, 36, 35, 65, 64, 63, 48, 107, 66, 108, 30, 31, 27, 29, 110, 49, 47, 46, 45, 3, 4, 5, 10, 14, 22, 21, 20, 19, 18, 17, 16, 15, 13, 12, 11, 9, 8, 7, 6, 86, 87, 85, 81, 80, 82, 83, 84, 79, 55, 2, 1, 44, 43, 58, 59, 57, 42, 60, 41, 61, 39, 40, 37, 103, 102, 53, 52, 109, 54, 89, 91)])
me_object_22.polygons.foreach_set('material_index', [0, 0, 1, 1, 1, 1, 1, 1, 0])
_uv = me_object_22.uv_layers.new(name='UVMap')
_uv.uv.foreach_set('vector', [0.0, 0.0, 1.0, 0.0, 1.0, 1.0, 0.0, 0.0, 1.0, 1.0, 0.0, 0.0, 0.0, 0.0, 0.0, 0.0, 0.0, 0.0, 1.0, 0.0, 0.0, 0.0, 0.0, 0.0, 1.0, 1.0, 0.0, 0.0, 1.0, 0.0, 1.0, 1.0, 0.0, 0.0, 1.0, 0.0, 1.0, 1.0, 0.0, 0.0, 1.0, 0.0, 1.0, 1.0, 0.0, 0.0, 1.0, 0.0, 1.0, 1.0, 0.0, 0.0, 1.0, 0.0, 1.0, 1.0, 1.0, 1.0, 0.0, 0.0, 0.0, 0.0, 0.0, 0.0, 0.0, 0.0, 0.0, 0.0, 1.0, 1.0, 0.0, 0.0, 1.0, 1.0, 0.0, 0.0, 0.0, 0.0, 0.0, 0.0, 1.0, 1.0, 0.0, 0.0, 1.0, 1.0, 1.0, 0.0, 1.0, 1.0, 0.0, 0.0, 1.0, 0.0, 0.0, 0.0, 0.0, 0.0, 0.0, 0.0, 0.0, 0.0, 1.0, 1.0, 0.0, 0.0, 1.0, 1.0, 0.0, 0.0, 1.0, 0.0, 0.0, 0.0, 1.0, 0.0, 0.0, 0.0, 1.0, 0.0, 1.0, 1.0, 1.0, 0.0, 1.0, 0.0, 0.0, 0.0, 1.0, 0.0, 1.0, 0.0, 1.0, 0.0, 1.0, 0.0, 1.0, 0.0, 1.0, 0.0, 1.0, 0.0, 1.0, 0.0, 1.0, 0.0, 1.0, 0.0, 1.0, 0.0, 1.0, 0.0, 1.0, 1.0, 1.0, 0.0, 1.0, 0.0, 1.0, 0.0, 1.0, 1.0, 1.0, 1.0, 1.0, 0.0, 0.0, 0.0, 0.0, 0.0, 1.0, 0.0, 1.0, 0.0, 1.0, 0.0, 1.0, 0.0, 1.0, 1.0, 1.0, 0.0, 0.0, 0.0, 0.0, 0.0, 0.0, 0.0, 0.0, 0.0, 0.0, 0.0, 1.0, 1.0, 1.0, 1.0, 0.0, 0.0, 1.0, 1.0, 1.0, 1.0, 1.0, 1.0, 1.0, 0.0, 1.0, 1.0, 1.0, 0.0, 1.0, 0.0, 1.0, 0.0, 1.0, 1.0, 1.0, 1.0, 1.0, 1.0, 0.0, 0.0, 1.0, 0.0, 1.0, 0.0, 1.0, 0.0, 0.0, 0.0, 0.0, 0.0, 0.0, 0.0, 0.0, 0.0, 1.0, 0.0, 0.0, 0.0, 0.0, 0.0, 0.0, 0.0, 0.0, 0.0, 0.0, 0.0, 0.0, 0.0, 0.0, 0.0, 0.0, 0.0, 1.0, 1.0, 0.0, 0.0, 1.0, 0.0, 0.0, 0.0, 0.0, 0.0, 0.0, 0.0, 0.0, 0.0, 0.0, 0.0, 0.0, 0.0, 0.0, 0.0, 1.0, 1.0, 0.0, 0.0, 0.0, 0.0, 0.0, 0.0, 1.0, 1.0, 0.0, 0.0, 0.0, 0.0, 0.0, 0.0, 0.0, 0.0, 0.0, 0.0, 0.0, 0.0, 0.0, 0.0, 1.0, 0.0, 1.0, 0.0, 1.0, 1.0, 0.0, 0.0, 1.0, 1.0, 1.0, 1.0, 0.0, 0.0, 1.0, 0.0, 0.0, 0.0, 0.0, 0.0, 0.0, 0.0, 1.0, 1.0, 0.0, 0.0, 1.0, 0.0, 1.0, 0.0, 0.0, 0.0, 1.0, 1.0, 0.0, 0.0, 0.0, 0.0, 0.0, 0.0, 0.0, 0.0, 0.0, 0.0, 0.0, 0.0, 0.0, 0.0, 0.0, 0.0, 0.0, 0.0, 0.0, 0.0, 0.0, 0.0, 0.0, 0.0, 0.0, 0.0, 0.0, 0.0, 0.0, 0.0, 1.0, 0.0, 1.0, 0.0, 1.0, 0.0, 1.0, 0.0, 1.0, 0.0, 1.0, 0.0, 1.0, 1.0, 1.0, 0.0, 1.0, 0.0, 1.0, 0.0, 1.0, 0.0, 0.0, 0.0, 1.0, 0.0, 0.0, 0.0, 1.0, 0.0, 0.0, 0.0, 1.0, 0.0, 0.0, 0.0, 1.0, 0.0, 0.0, 0.0, 1.0, 0.0, 0.0, 0.0, 1.0, 0.0, 0.0, 0.0, 1.0, 0.0, 0.0, 0.0, 1.0, 0.0, 1.0, 1.0, 0.0, 0.0, 1.0, 0.0, 0.0, 0.0, 0.0, 0.0])
me_object_22.materials.append(mat_white)
me_object_22.materials.append(mat_black_001)
me_object_22.use_remesh_preserve_volume = False
me_object_22.use_remesh_preserve_attributes = False
me_object_22.use_mirror_vertex_groups = False
me_object_22.update()
me_object_063 = bpy.data.meshes.new('Object.063')
me_object_063.from_pydata([(3.705, -8.815, 13.04), (3.705, -8.493, 12.74), (3.705, -9.016, 13.24), (3.705, -9.32, 12.53), (3.705, -8.807, 13.27), (3.705, -8.791, 13.31), (3.705, -6.035, 14.28), (3.705, -9.339, 13.44), (3.705, -7.293, 13.05), (3.705, -7.194, 13.5), (3.705, -7.551, 14.06), (3.705, -9.339, 13.44), (3.705, -9.339, 13.44), (3.705, -9.339, 13.44), (3.705, -9.339, 13.44), (3.705, -9.09, 13.01), (3.705, -6.316, 13.3), (3.705, -8.19, 13.74), (3.705, -8.19, 13.74), (3.705, -8.995, 13.38), (3.705, -6.897, 13.75), (3.705, -6.858, 13.59), (3.705, -7.226, 13.66), (3.705, -7.239, 13.67), (3.705, -7.187, 13.51), (3.705, -9.339, 13.44), (3.705, -9.339, 13.44), (3.705, -10.03, 12.37), (3.705, -9.223, 13.63), (3.705, -9.055, 13.66), (3.705, -7.819, 13.16), (3.705, -10.25, 12.99), (3.705, -10.21, 13.12), (3.705, -10.39, 13.19), (3.705, -8.93, 13.64), (3.705, -6.982, 14.2), (3.705, -6.942, 14.05), (3.705, -9.339, 13.44), (3.705, -8.95, 13.1), (3.705, -8.954, 13.12), (3.705, -9.274, 13.19), (3.705, -8.215, 13.23), (3.705, -9.067, 13.19), (3.705, -6.074, 14.44), (3.705, -8.791, 13.46), (3.705, -7.686, 12.95), (3.705, -9.024, 13.44), (3.705, -8.201, 13.22), (3.705, -9.261, 13.14), (3.705, -8.16, 13.74), (3.705, -9.339, 13.44), (3.705, -9.577, 13.54), (3.705, -9.14, 13.01), (3.705, -9.248, 13.13), (3.705, -9.065, 13.0), (3.705, -8.991, 13.31), (3.705, -6.323, 14.21), (3.705, -6.331, 14.19), (3.705, -6.116, 13.35), (3.705, -8.16, 13.74), (3.705, -8.782, 13.41), (3.705, -9.331, 13.46), (3.705, -9.216, 13.49), (3.705, -7.094, 13.1), (3.705, -8.782, 13.36), (3.705, -10.23, 12.83), (3.705, -10.18, 12.69), (3.705, -6.871, 14.23), (3.705, -10.41, 12.65), (3.705, -10.36, 12.56), (3.705, -9.138, 13.5), (3.705, -9.137, 13.16), (3.705, -7.914, 13.29), (3.705, -8.218, 13.06), (3.705, -6.544, 14.15), (3.705, -6.831, 14.08), (3.705, -10.29, 12.49), (3.705, -7.467, 13.0), (3.705, -7.309, 13.94), (3.705, -10.22, 12.43), (3.705, -9.954, 12.56), (3.705, -9.042, 12.99), (3.705, -8.449, 12.75), (3.705, -10.13, 12.39), (3.705, -8.338, 13.86), (3.705, -10.04, 13.44), (3.705, -9.9, 13.47), (3.705, -7.301, 13.96), (3.705, -9.072, 13.48), (3.705, -9.744, 13.28), (3.705, -8.83, 13.23), (3.705, -8.861, 13.19), (3.705, -7.907, 13.31), (3.705, -8.995, 12.95), (3.705, -10.08, 12.6), (3.705, -9.98, 13.28), (3.705, -9.843, 13.3), (3.705, -9.12, 12.58), (3.705, -9.22, 12.97), (3.705, -8.849, 12.81), (3.705, -8.849, 12.81), (3.705, -10.25, 13.35), (3.705, -10.33, 13.28), (3.705, -9.792, 13.47), (3.705, -9.811, 12.57), (3.705, -9.547, 12.51), (3.705, -9.212, 12.99), (3.705, -9.577, 13.54), (3.705, -9.679, 12.62), (3.705, -7.907, 13.31), (3.705, -8.084, 13.92), (3.705, -10.46, 12.88), (3.705, -10.46, 12.99), (3.705, -7.907, 13.31), (3.705, -9.591, 12.68), (3.705, -10.11, 13.22), (3.705, -7.907, 13.31), (3.705, -8.721, 12.69), (3.705, -7.907, 13.31), (3.705, -9.655, 12.44), (3.705, -8.899, 13.16), (3.705, -8.843, 13.57), (3.705, -9.928, 12.37), (3.705, -9.815, 12.39), (3.705, -10.44, 12.76), (3.705, -9.115, 13.01), (3.705, -8.338, 13.86), (3.705, -8.864, 13.07), (3.705, -8.232, 12.81), (3.705, -8.889, 13.08), (3.705, -6.531, 14.14), (3.705, -10.44, 13.1), (3.705, -10.15, 13.41), (3.655, -8.815, 13.04), (3.655, -8.493, 12.74), (3.655, -9.016, 13.24), (3.655, -9.32, 12.53), (3.655, -8.807, 13.27), (3.655, -8.791, 13.31), (3.655, -6.035, 14.28), (3.655, -9.339, 13.44), (3.655, -7.293, 13.05), (3.655, -7.194, 13.5), (3.655, -7.551, 14.06), (3.655, -9.339, 13.44), (3.655, -9.339, 13.44), (3.655, -9.339, 13.44), (3.655, -9.339, 13.44), (3.655, -9.09, 13.01), (3.655, -6.316, 13.3), (3.655, -8.19, 13.74), (3.655, -8.19, 13.74), (3.655, -8.995, 13.38), (3.655, -6.897, 13.75), (3.655, -6.858, 13.59), (3.655, -7.226, 13.66), (3.655, -7.239, 13.67), (3.655, -7.187, 13.51), (3.655, -9.339, 13.44), (3.655, -9.339, 13.44), (3.655, -10.03, 12.37), (3.655, -9.223, 13.63), (3.655, -9.055, 13.66), (3.655, -7.819, 13.16), (3.655, -10.25, 12.99), (3.655, -10.21, 13.12), (3.655, -10.39, 13.19), (3.655, -8.93, 13.64), (3.655, -6.982, 14.2), (3.655, -6.942, 14.05), (3.655, -9.339, 13.44), (3.655, -8.95, 13.1), (3.655, -8.954, 13.12), (3.655, -9.274, 13.19), (3.655, -8.215, 13.23), (3.655, -9.067, 13.19), (3.655, -6.074, 14.44), (3.655, -8.791, 13.46), (3.655, -7.686, 12.95), (3.655, -9.024, 13.44), (3.655, -8.201, 13.22), (3.655, -9.261, 13.14), (3.655, -8.16, 13.74), (3.655, -9.339, 13.44), (3.655, -9.577, 13.54), (3.655, -9.14, 13.01), (3.655, -9.248, 13.13), (3.655, -9.065, 13.0), (3.655, -8.991, 13.31), (3.655, -6.323, 14.21), (3.655, -6.331, 14.19), (3.655, -6.116, 13.35), (3.655, -8.16, 13.74), (3.655, -8.782, 13.41), (3.655, -9.331, 13.46), (3.655, -9.216, 13.49), (3.655, -7.094, 13.1), (3.655, -8.782, 13.36), (3.655, -10.23, 12.83), (3.655, -10.18, 12.69), (3.655, -6.871, 14.23), (3.655, -10.41, 12.65), (3.655, -10.36, 12.56), (3.655, -9.138, 13.5), (3.655, -9.137, 13.16), (3.655, -7.914, 13.29), (3.655, -8.218, 13.06), (3.655, -6.544, 14.15), (3.655, -6.831, 14.08), (3.655, -10.29, 12.49), (3.655, -7.467, 13.0), (3.655, -7.309, 13.94), (3.655, -10.22, 12.43), (3.655, -9.954, 12.56), (3.655, -9.042, 12.99), (3.655, -8.449, 12.75), (3.655, -10.13, 12.39), (3.655, -8.338, 13.86), (3.655, -10.04, 13.44), (3.655, -9.9, 13.47), (3.655, -7.301, 13.96), (3.655, -9.072, 13.48), (3.655, -9.744, 13.28), (3.655, -8.83, 13.23), (3.655, -8.861, 13.19), (3.655, -7.907, 13.31), (3.655, -8.995, 12.95), (3.655, -10.08, 12.6), (3.655, -9.98, 13.28), (3.655, -9.843, 13.3), (3.655, -9.12, 12.58), (3.655, -9.22, 12.97), (3.655, -8.849, 12.81), (3.655, -8.849, 12.81), (3.655, -10.25, 13.35), (3.655, -10.33, 13.28), (3.655, -9.792, 13.47), (3.655, -9.811, 12.57), (3.655, -9.547, 12.51), (3.655, -9.212, 12.99), (3.655, -9.577, 13.54), (3.655, -9.679, 12.62), (3.655, -7.907, 13.31), (3.655, -8.084, 13.92), (3.655, -10.46, 12.88), (3.655, -10.46, 12.99), (3.655, -7.907, 13.31), (3.655, -9.591, 12.68), (3.655, -10.11, 13.22), (3.655, -7.907, 13.31), (3.655, -8.721, 12.69), (3.655, -7.907, 13.31), (3.655, -9.655, 12.44), (3.655, -8.899, 13.16), (3.655, -8.843, 13.57), (3.655, -9.928, 12.37), (3.655, -9.815, 12.39), (3.655, -10.44, 12.76), (3.655, -9.115, 13.01), (3.655, -8.338, 13.86), (3.655, -8.864, 13.07), (3.655, -8.232, 12.81), (3.655, -8.889, 13.08), (3.655, -6.531, 14.14), (3.655, -10.44, 13.1), (3.655, -10.15, 13.41)], [], [(17, 18, 84, 110, 59), (115, 32, 31, 65, 66, 94, 80, 104, 108, 114, 105, 119, 123, 122, 27, 83, 79, 76, 69, 68, 124, 111, 112, 131, 33, 102, 101, 132, 85, 86, 103, 89, 96, 95), (5, 4, 90, 91, 120, 39, 38, 129, 127, 0, 1, 117, 99, 100, 93, 81, 54, 15, 125, 52, 106, 98, 97, 3, 107, 37, 40, 48, 53, 71, 42, 2, 55, 19), (57, 58, 16, 130, 74, 75, 67, 43, 6, 56), (20, 21, 24, 9, 63, 8, 10, 35, 36, 87, 78, 23, 22), (116, 92, 113), (84, 18, 41, 47, 72, 109, 116, 113, 118, 49, 59, 110, 77, 45, 30, 73, 128, 82, 126), (12, 14, 13, 11, 7, 26, 25, 37, 107, 51, 28, 29, 34, 121, 44, 60, 64, 5, 19, 46, 88, 70, 62, 61, 50), (150, 192, 243, 217, 151), (248, 228, 229, 222, 236, 219, 218, 265, 234, 235, 166, 264, 245, 244, 257, 201, 202, 209, 212, 216, 160, 255, 256, 252, 238, 247, 241, 237, 213, 227, 199, 198, 164, 165), (138, 152, 188, 135, 175, 204, 186, 181, 173, 170, 240, 136, 230, 231, 239, 185, 258, 148, 187, 214, 226, 233, 232, 250, 134, 133, 260, 262, 171, 172, 253, 224, 223, 137), (190, 189, 139, 176, 200, 208, 207, 263, 149, 191), (153, 155, 156, 211, 220, 169, 168, 143, 141, 196, 142, 157, 154), (249, 246, 225), (217, 259, 215, 261, 206, 163, 178, 210, 243, 192, 182, 251, 246, 249, 242, 205, 180, 174, 151), (145, 183, 194, 195, 203, 221, 179, 152, 138, 197, 193, 177, 254, 167, 162, 161, 184, 240, 170, 158, 159, 140, 144, 146, 147), (95, 96, 229, 228), (68, 69, 202, 201), (67, 75, 208, 200), (24, 21, 154, 157), (64, 60, 193, 197), (28, 51, 184, 161), (66, 65, 198, 199), (106, 52, 185, 239), (30, 45, 178, 163), (22, 23, 156, 155), (42, 71, 204, 175), (69, 76, 209, 202), (33, 131, 264, 166), (119, 105, 238, 252), (1, 0, 133, 134), (57, 56, 189, 190), (62, 70, 203, 195), (103, 86, 219, 236), (13, 14, 147, 146), (129, 38, 171, 262), (104, 80, 213, 237), (0, 127, 260, 133), (75, 74, 207, 208), (55, 2, 135, 188), (98, 106, 239, 231), (101, 102, 235, 234), (109, 72, 205, 242), (45, 77, 210, 178), (118, 113, 246, 251), (97, 98, 231, 230), (40, 37, 170, 173), (86, 85, 218, 219), (15, 54, 187, 148), (52, 125, 258, 185), (83, 27, 160, 216), (50, 61, 194, 183), (123, 119, 252, 256), (107, 3, 136, 240), (96, 89, 222, 229), (125, 15, 148, 258), (113, 92, 225, 246), (23, 78, 211, 156), (117, 1, 134, 250), (58, 57, 190, 191), (130, 16, 149, 263), (2, 42, 175, 135), (14, 12, 145, 147), (35, 10, 143, 168), (44, 121, 254, 177), (63, 9, 142, 196), (8, 63, 196, 141), (25, 26, 159, 158), (51, 107, 240, 184), (91, 90, 223, 224), (39, 120, 253, 172), (90, 4, 137, 223), (21, 20, 153, 154), (108, 104, 237, 241), (27, 122, 255, 160), (31, 32, 165, 164), (115, 95, 228, 248), (61, 62, 195, 194), (60, 44, 177, 193), (34, 29, 162, 167), (127, 129, 262, 260), (11, 13, 146, 144), (5, 64, 197, 138), (110, 84, 217, 243), (65, 31, 164, 198), (17, 59, 192, 150), (84, 126, 259, 217), (76, 79, 212, 209), (56, 6, 139, 189), (70, 88, 221, 203), (100, 99, 232, 233), (114, 108, 241, 247), (38, 39, 172, 171), (120, 91, 224, 253), (132, 101, 234, 265), (10, 8, 141, 143), (46, 19, 152, 179), (74, 130, 263, 207), (4, 5, 138, 137), (88, 46, 179, 221), (47, 41, 174, 180), (78, 87, 220, 211), (6, 43, 176, 139), (12, 50, 183, 145), (126, 82, 215, 259), (105, 114, 247, 238), (49, 118, 251, 182), (72, 47, 180, 205), (87, 36, 169, 220), (59, 49, 182, 192), (89, 103, 236, 222), (3, 97, 230, 136), (32, 115, 248, 165), (99, 117, 250, 232), (80, 94, 227, 213), (82, 128, 261, 215), (122, 123, 256, 255), (20, 22, 155, 153), (18, 17, 150, 151), (121, 34, 167, 254), (112, 111, 244, 245), (93, 100, 233, 226), (7, 11, 144, 140), (111, 124, 257, 244), (128, 73, 206, 261), (94, 66, 199, 227), (102, 33, 166, 235), (48, 40, 173, 181), (26, 7, 140, 159), (53, 48, 181, 186), (43, 67, 200, 176), (92, 116, 249, 225), (73, 30, 163, 206), (124, 68, 201, 257), (71, 53, 186, 204), (9, 24, 157, 142), (19, 55, 188, 152), (29, 28, 161, 162), (36, 35, 168, 169), (37, 25, 158, 170), (131, 112, 245, 264), (116, 109, 242, 249), (41, 18, 151, 174), (79, 83, 216, 212), (85, 132, 265, 218), (81, 93, 226, 214), (77, 110, 243, 210), (54, 81, 214, 187), (16, 58, 191, 149)])
me_object_063.polygons.foreach_set('material_index', [1, 1, 1, 1, 1, 1, 1, 1, 1, 1, 1, 1, 1, 1, 1, 1, 1, 1, 1, 1, 1, 1, 1, 1, 1, 1, 1, 1, 1, 1, 1, 1, 1, 1, 1, 1, 1, 1, 1, 1, 1, 1, 1, 1, 1, 1, 1, 1, 1, 1, 1, 1, 1, 1, 1, 1, 1, 1, 1, 1, 1, 1, 1, 1, 1, 1, 1, 1, 1, 1, 1, 1, 1, 1, 1, 1, 1, 1, 1, 1, 1, 1, 1, 1, 1, 1, 1, 1, 1, 1, 1, 1, 1, 1, 1, 1, 1, 1, 1, 1, 1, 1, 1, 1, 1, 1, 1, 1, 1, 1, 1, 1, 1, 1, 1, 1, 1, 1, 1, 1, 1, 1, 1, 1, 1, 1, 1, 1, 1, 1, 1, 1, 1, 1, 1, 1, 1, 1, 1, 1, 1, 1, 1, 1, 1, 1, 1, 1, 1])
me_object_063.materials.append(mat_white_0)
me_object_063.materials.append(mat_black_002)
me_object_063.materials.append(mat_white_001)
me_object_063.materials.append(mat_construction_yellow_001)
me_object_063.materials.append(mat_jd_green)
me_object_063.materials.append(mat_dark_grey)
me_object_063.materials.append(mat_wtas_z)
me_object_063.materials.append(mat_gray)
me_object_063.use_remesh_preserve_volume = False
me_object_063.use_remesh_preserve_attributes = False
me_object_063.use_mirror_vertex_groups = False
me_object_063.update()

# ---- objects
ob_rearwheel_r_cylinder_001 = bpy.data.objects.new('RearWheel.R_Cylinder.001', me_rearwheel_r_cylinder_001)
ob_object_22 = bpy.data.objects.new('Object.22', me_object_22)
ob_object_001 = bpy.data.objects.new('Object.001', me_object_063)

# ---- transforms, parenting, visibility, modifiers, constraints
ob_rearwheel_r_cylinder_001.location = (0.0, 0.0, 0.0)
ob_rearwheel_r_cylinder_001.lineart.crease_threshold = 0.0
ob_object_22.location = (-2.693e-08, -0.1801, 2.126e-08)
ob_object_22.rotation_euler = (1.192e-07, -0.0, 3.142)
ob_object_22.scale = (0.1, 0.1, 0.1)
ob_object_22.lineart.crease_threshold = 0.0
ob_object_001.location = (-0.001435, 0.002188, 0.3077)
ob_object_001.rotation_euler = (2.384e-07, -2.22e-16, 3.142)
ob_object_001.scale = (0.1, 0.1, 0.1)
ob_object_001.lineart.crease_threshold = 0.0

# ---- collection membership
col_collection_1.objects.link(ob_rearwheel_r_cylinder_001)
col_collection_1.objects.link(ob_object_22)
col_collection_1.objects.link(ob_object_001)

# ---- scene / render settings (as saved in the file)
scene.frame_start = 1; scene.frame_end = 250; scene.frame_set(1)
scene.render.engine = 'BLENDER_EEVEE_NEXT'
scene.render.resolution_percentage = 50
scene.render.dither_intensity = 0.0
scene.cycles.use_denoising = False
scene.cycles.samples = 128
scene.cycles.sampling_pattern = 'TABULATED_SOBOL'
scene.cycles.light_sampling_threshold = 0.0
scene.cycles.use_adaptive_sampling = False
scene.cycles.use_light_tree = False
scene.cycles.blur_glossy = 0.0
scene.cycles.sample_clamp_indirect = 0.0
scene.view_settings.view_transform = 'Standard'
bpy.context.view_layer.update()

# ---- added for rendering (the .blend has no active camera and no usable light): camera, sun
cam_auto = bpy.data.cameras.new('AutoCamera')
cam_auto.lens = 50.0
cam_auto.sensor_width = 36.0
cam_auto.clip_end = 1000.0
ob_auto_camera = bpy.data.objects.new('AutoCamera', cam_auto)
scene.collection.objects.link(ob_auto_camera)
ob_auto_camera.location = (4.31358, -4.70213, 4.65451)
ob_auto_camera.rotation_euler = (1.09748, -7.21219e-08, 0.694738)
scene.camera = ob_auto_camera
light_auto_sun = bpy.data.lights.new('AutoSun', 'SUN')
light_auto_sun.energy = 3.0
light_auto_sun.angle = 0.0523599
ob_auto_sun = bpy.data.objects.new('AutoSun', light_auto_sun)
scene.collection.objects.link(ob_auto_sun)
ob_auto_sun.rotation_euler = (0.872665, 0.174533, 0.523599)
bpy.context.view_layer.update()
